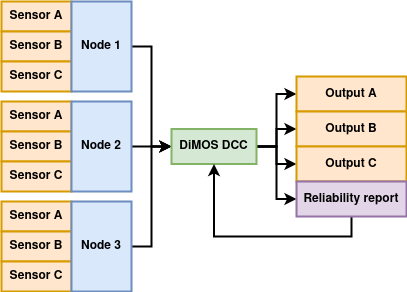

The diagram above was exported from draw.io. Its source (the exported page's mxGraphModel, read from the mxfile embedded in the PNG):
<mxGraphModel dx="1350" dy="764" grid="1" gridSize="10" guides="1" tooltips="1" connect="1" arrows="1" fold="1" page="1" pageScale="1" pageWidth="850" pageHeight="1100" math="0" shadow="0">
  <root>
    <mxCell id="0" />
    <mxCell id="1" parent="0" />
    <mxCell id="TtSLQUIdEkLr1L93WOxk-1" value="Sensor A" style="rounded=0;whiteSpace=wrap;html=1;fillColor=#ffe6cc;strokeColor=#d79b00;strokeWidth=2;fontStyle=1" vertex="1" parent="1">
      <mxGeometry x="130" y="170" width="70" height="30" as="geometry" />
    </mxCell>
    <mxCell id="TtSLQUIdEkLr1L93WOxk-2" value="Sensor B" style="rounded=0;whiteSpace=wrap;html=1;fillColor=#ffe6cc;strokeColor=#d79b00;strokeWidth=2;fontStyle=1" vertex="1" parent="1">
      <mxGeometry x="130" y="200" width="70" height="30" as="geometry" />
    </mxCell>
    <mxCell id="TtSLQUIdEkLr1L93WOxk-3" value="Sensor C" style="rounded=0;whiteSpace=wrap;html=1;fillColor=#ffe6cc;strokeColor=#d79b00;strokeWidth=2;fontStyle=1" vertex="1" parent="1">
      <mxGeometry x="130" y="230" width="70" height="30" as="geometry" />
    </mxCell>
    <mxCell id="TtSLQUIdEkLr1L93WOxk-22" style="edgeStyle=orthogonalEdgeStyle;rounded=0;orthogonalLoop=1;jettySize=auto;html=1;exitX=1;exitY=0.5;exitDx=0;exitDy=0;entryX=0;entryY=0.5;entryDx=0;entryDy=0;strokeWidth=2;fontStyle=1" edge="1" parent="1" source="TtSLQUIdEkLr1L93WOxk-4" target="TtSLQUIdEkLr1L93WOxk-13">
      <mxGeometry relative="1" as="geometry" />
    </mxCell>
    <mxCell id="TtSLQUIdEkLr1L93WOxk-4" value="Node 1" style="rounded=0;whiteSpace=wrap;html=1;fillColor=#dae8fc;strokeColor=#6c8ebf;strokeWidth=2;fontStyle=1" vertex="1" parent="1">
      <mxGeometry x="200" y="170" width="60" height="90" as="geometry" />
    </mxCell>
    <mxCell id="TtSLQUIdEkLr1L93WOxk-5" value="Sensor A" style="rounded=0;whiteSpace=wrap;html=1;fillColor=#ffe6cc;strokeColor=#d79b00;strokeWidth=2;fontStyle=1" vertex="1" parent="1">
      <mxGeometry x="130" y="270" width="70" height="30" as="geometry" />
    </mxCell>
    <mxCell id="TtSLQUIdEkLr1L93WOxk-6" value="Sensor B" style="rounded=0;whiteSpace=wrap;html=1;fillColor=#ffe6cc;strokeColor=#d79b00;strokeWidth=2;fontStyle=1" vertex="1" parent="1">
      <mxGeometry x="130" y="300" width="70" height="30" as="geometry" />
    </mxCell>
    <mxCell id="TtSLQUIdEkLr1L93WOxk-7" value="Sensor C" style="rounded=0;whiteSpace=wrap;html=1;fillColor=#ffe6cc;strokeColor=#d79b00;strokeWidth=2;fontStyle=1" vertex="1" parent="1">
      <mxGeometry x="130" y="330" width="70" height="30" as="geometry" />
    </mxCell>
    <mxCell id="TtSLQUIdEkLr1L93WOxk-23" style="edgeStyle=orthogonalEdgeStyle;rounded=0;orthogonalLoop=1;jettySize=auto;html=1;exitX=1;exitY=0.5;exitDx=0;exitDy=0;entryX=0;entryY=0.5;entryDx=0;entryDy=0;strokeWidth=2;fontStyle=1" edge="1" parent="1" source="TtSLQUIdEkLr1L93WOxk-8" target="TtSLQUIdEkLr1L93WOxk-13">
      <mxGeometry relative="1" as="geometry" />
    </mxCell>
    <mxCell id="TtSLQUIdEkLr1L93WOxk-8" value="Node 2" style="rounded=0;whiteSpace=wrap;html=1;fillColor=#dae8fc;strokeColor=#6c8ebf;strokeWidth=2;fontStyle=1" vertex="1" parent="1">
      <mxGeometry x="200" y="270" width="60" height="90" as="geometry" />
    </mxCell>
    <mxCell id="TtSLQUIdEkLr1L93WOxk-9" value="Sensor A" style="rounded=0;whiteSpace=wrap;html=1;fillColor=#ffe6cc;strokeColor=#d79b00;strokeWidth=2;fontStyle=1" vertex="1" parent="1">
      <mxGeometry x="130" y="370" width="70" height="30" as="geometry" />
    </mxCell>
    <mxCell id="TtSLQUIdEkLr1L93WOxk-10" value="Sensor B" style="rounded=0;whiteSpace=wrap;html=1;fillColor=#ffe6cc;strokeColor=#d79b00;strokeWidth=2;fontStyle=1" vertex="1" parent="1">
      <mxGeometry x="130" y="400" width="70" height="30" as="geometry" />
    </mxCell>
    <mxCell id="TtSLQUIdEkLr1L93WOxk-11" value="Sensor C" style="rounded=0;whiteSpace=wrap;html=1;fillColor=#ffe6cc;strokeColor=#d79b00;strokeWidth=2;fontStyle=1" vertex="1" parent="1">
      <mxGeometry x="130" y="430" width="70" height="30" as="geometry" />
    </mxCell>
    <mxCell id="TtSLQUIdEkLr1L93WOxk-24" style="edgeStyle=orthogonalEdgeStyle;rounded=0;orthogonalLoop=1;jettySize=auto;html=1;exitX=1;exitY=0.5;exitDx=0;exitDy=0;entryX=0;entryY=0.5;entryDx=0;entryDy=0;strokeWidth=2;fontStyle=1" edge="1" parent="1" source="TtSLQUIdEkLr1L93WOxk-12" target="TtSLQUIdEkLr1L93WOxk-13">
      <mxGeometry relative="1" as="geometry" />
    </mxCell>
    <mxCell id="TtSLQUIdEkLr1L93WOxk-12" value="Node 3" style="rounded=0;whiteSpace=wrap;html=1;fillColor=#dae8fc;strokeColor=#6c8ebf;strokeWidth=2;fontStyle=1" vertex="1" parent="1">
      <mxGeometry x="200" y="370" width="60" height="90" as="geometry" />
    </mxCell>
    <mxCell id="TtSLQUIdEkLr1L93WOxk-18" style="edgeStyle=orthogonalEdgeStyle;rounded=0;orthogonalLoop=1;jettySize=auto;html=1;exitX=1;exitY=0.5;exitDx=0;exitDy=0;entryX=0;entryY=0.5;entryDx=0;entryDy=0;strokeWidth=2;fontStyle=1" edge="1" parent="1" source="TtSLQUIdEkLr1L93WOxk-13" target="TtSLQUIdEkLr1L93WOxk-14">
      <mxGeometry relative="1" as="geometry" />
    </mxCell>
    <mxCell id="TtSLQUIdEkLr1L93WOxk-19" style="edgeStyle=orthogonalEdgeStyle;rounded=0;orthogonalLoop=1;jettySize=auto;html=1;exitX=1;exitY=0.5;exitDx=0;exitDy=0;entryX=0;entryY=0.5;entryDx=0;entryDy=0;strokeWidth=2;fontStyle=1" edge="1" parent="1" source="TtSLQUIdEkLr1L93WOxk-13" target="TtSLQUIdEkLr1L93WOxk-15">
      <mxGeometry relative="1" as="geometry" />
    </mxCell>
    <mxCell id="TtSLQUIdEkLr1L93WOxk-20" style="edgeStyle=orthogonalEdgeStyle;rounded=0;orthogonalLoop=1;jettySize=auto;html=1;exitX=1;exitY=0.5;exitDx=0;exitDy=0;entryX=0;entryY=0.5;entryDx=0;entryDy=0;strokeWidth=2;fontStyle=1" edge="1" parent="1" source="TtSLQUIdEkLr1L93WOxk-13" target="TtSLQUIdEkLr1L93WOxk-16">
      <mxGeometry relative="1" as="geometry" />
    </mxCell>
    <mxCell id="TtSLQUIdEkLr1L93WOxk-21" style="edgeStyle=orthogonalEdgeStyle;rounded=0;orthogonalLoop=1;jettySize=auto;html=1;exitX=1;exitY=0.5;exitDx=0;exitDy=0;entryX=0;entryY=0.5;entryDx=0;entryDy=0;strokeWidth=2;fontStyle=1" edge="1" parent="1" source="TtSLQUIdEkLr1L93WOxk-13" target="TtSLQUIdEkLr1L93WOxk-17">
      <mxGeometry relative="1" as="geometry" />
    </mxCell>
    <mxCell id="TtSLQUIdEkLr1L93WOxk-13" value="DiMOS DCC" style="rounded=0;whiteSpace=wrap;html=1;fillColor=#d5e8d4;strokeColor=#82b366;strokeWidth=2;fontStyle=1" vertex="1" parent="1">
      <mxGeometry x="300" y="297.5" width="85" height="35" as="geometry" />
    </mxCell>
    <mxCell id="TtSLQUIdEkLr1L93WOxk-14" value="Output A" style="rounded=0;whiteSpace=wrap;html=1;fillColor=#ffe6cc;strokeColor=#d79b00;strokeWidth=2;fontStyle=1" vertex="1" parent="1">
      <mxGeometry x="425" y="245" width="110" height="35" as="geometry" />
    </mxCell>
    <mxCell id="TtSLQUIdEkLr1L93WOxk-15" value="Output B" style="rounded=0;whiteSpace=wrap;html=1;fillColor=#ffe6cc;strokeColor=#d79b00;strokeWidth=2;fontStyle=1" vertex="1" parent="1">
      <mxGeometry x="425" y="280" width="110" height="35" as="geometry" />
    </mxCell>
    <mxCell id="TtSLQUIdEkLr1L93WOxk-16" value="Output C" style="rounded=0;whiteSpace=wrap;html=1;fillColor=#ffe6cc;strokeColor=#d79b00;strokeWidth=2;fontStyle=1" vertex="1" parent="1">
      <mxGeometry x="425" y="315" width="110" height="35" as="geometry" />
    </mxCell>
    <mxCell id="TtSLQUIdEkLr1L93WOxk-25" style="edgeStyle=orthogonalEdgeStyle;rounded=0;orthogonalLoop=1;jettySize=auto;html=1;exitX=0.5;exitY=1;exitDx=0;exitDy=0;entryX=0.5;entryY=1;entryDx=0;entryDy=0;strokeWidth=2;fontStyle=1" edge="1" parent="1" source="TtSLQUIdEkLr1L93WOxk-17" target="TtSLQUIdEkLr1L93WOxk-13">
      <mxGeometry relative="1" as="geometry" />
    </mxCell>
    <mxCell id="TtSLQUIdEkLr1L93WOxk-17" value="Reliability report" style="rounded=0;whiteSpace=wrap;html=1;fillColor=#e1d5e7;strokeColor=#9673a6;strokeWidth=2;fontStyle=1" vertex="1" parent="1">
      <mxGeometry x="425" y="350" width="110" height="35" as="geometry" />
    </mxCell>
  </root>
</mxGraphModel>